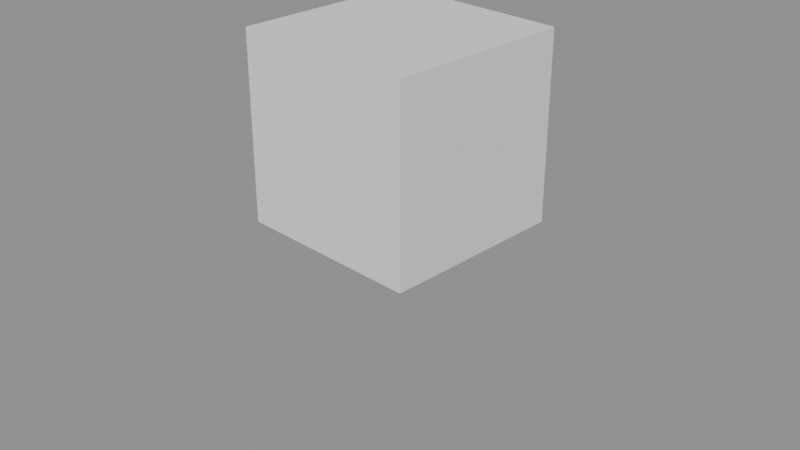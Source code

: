 # Source: camera_fits_wide.blend  (saved by Blender 5.2.45; exported with 4.5.12 LTS)
import bpy
from mathutils import Matrix  # noqa: F401  (used for matrix-valued properties, if any)

bpy.ops.wm.read_factory_settings(use_empty=True)
scene = bpy.context.scene
scene.name = 'Scene'

# ---- cameras
cam_fit_auto = bpy.data.cameras.new('Fit.Auto')
cam_fit_horizontal = bpy.data.cameras.new('Fit.Horizontal')
cam_fit_horizontal.sensor_fit = 'HORIZONTAL'
cam_fit_horizontal.lens = 35.0
cam_fit_horizontal.sensor_width = 32.0
cam_fit_horizontal.sensor_height = 18.0
cam_fit_vertical = bpy.data.cameras.new('Fit.Vertical')
cam_fit_vertical.sensor_fit = 'VERTICAL'
cam_fit_vertical.lens = 85.0
cam_fit_vertical.sensor_width = 30.0
cam_fit_vertical.sensor_height = 20.0

# ---- meshes
me_box = bpy.data.meshes.new('Box')
me_box.from_pydata([(-1.0, -1.0, -1.0), (1.0, -1.0, -1.0), (1.0, 1.0, -1.0), (-1.0, 1.0, -1.0), (-1.0, -1.0, 1.0), (1.0, -1.0, 1.0), (1.0, 1.0, 1.0), (-1.0, 1.0, 1.0)], [], [(0, 3, 2, 1), (4, 5, 6, 7), (0, 1, 5, 4), (1, 2, 6, 5), (2, 3, 7, 6), (3, 0, 4, 7)])
me_box.update()

# ---- objects
ob_fit_auto = bpy.data.objects.new('Fit.Auto', cam_fit_auto)
ob_fit_horizontal = bpy.data.objects.new('Fit.Horizontal', cam_fit_horizontal)
ob_fit_vertical = bpy.data.objects.new('Fit.Vertical', cam_fit_vertical)
ob_box = bpy.data.objects.new('Box', me_box)

# ---- transforms, parenting, visibility, modifiers, constraints
ob_fit_auto.location = (7.0, -7.0, 5.0)
ob_fit_auto.rotation_euler = (1.1, 0.0, 0.7854)
ob_fit_horizontal.location = (0.0, -9.0, 3.0)
ob_fit_horizontal.rotation_euler = (1.3, 0.0, 0.0)
ob_fit_vertical.location = (-8.0, -8.0, 4.0)
ob_fit_vertical.rotation_euler = (1.2, 0.0, -0.7854)
ob_box.location = (0.0, 0.0, 1.0)

# ---- collection membership
scene.collection.objects.link(ob_fit_auto)
scene.collection.objects.link(ob_fit_horizontal)
scene.collection.objects.link(ob_fit_vertical)
scene.collection.objects.link(ob_box)

# ---- scene / render settings (as saved in the file)
scene.camera = ob_fit_auto
scene.frame_start = 1; scene.frame_end = 250; scene.frame_set(1)
scene.render.engine = 'BLENDER_EEVEE_NEXT'
scene.render.bake_bias = 0.0
scene.render.bake_samples = 0
scene.render.compositor_device = 'GPU'
scene.eevee.use_volume_custom_range = False
scene.eevee.fast_gi_thickness_near = 0.1
scene.eevee.fast_gi_thickness_far = 0.0
scene.eevee.ray_tracing_options.screen_trace_thickness = 0.1
bpy.context.view_layer.update()

# ---- added for rendering (the .blend has no usable light): sun + grey world if the file has none
light_auto_sun = bpy.data.lights.new('AutoSun', 'SUN')
light_auto_sun.energy = 3.0
light_auto_sun.angle = 0.0523599
ob_auto_sun = bpy.data.objects.new('AutoSun', light_auto_sun)
scene.collection.objects.link(ob_auto_sun)
ob_auto_sun.rotation_euler = (0.872665, 0.174533, 0.523599)
if scene.world is None:
    world_auto = bpy.data.worlds.new('AutoWorld')
    world_auto.color = (0.3, 0.3, 0.3)
    scene.world = world_auto
bpy.context.view_layer.update()
